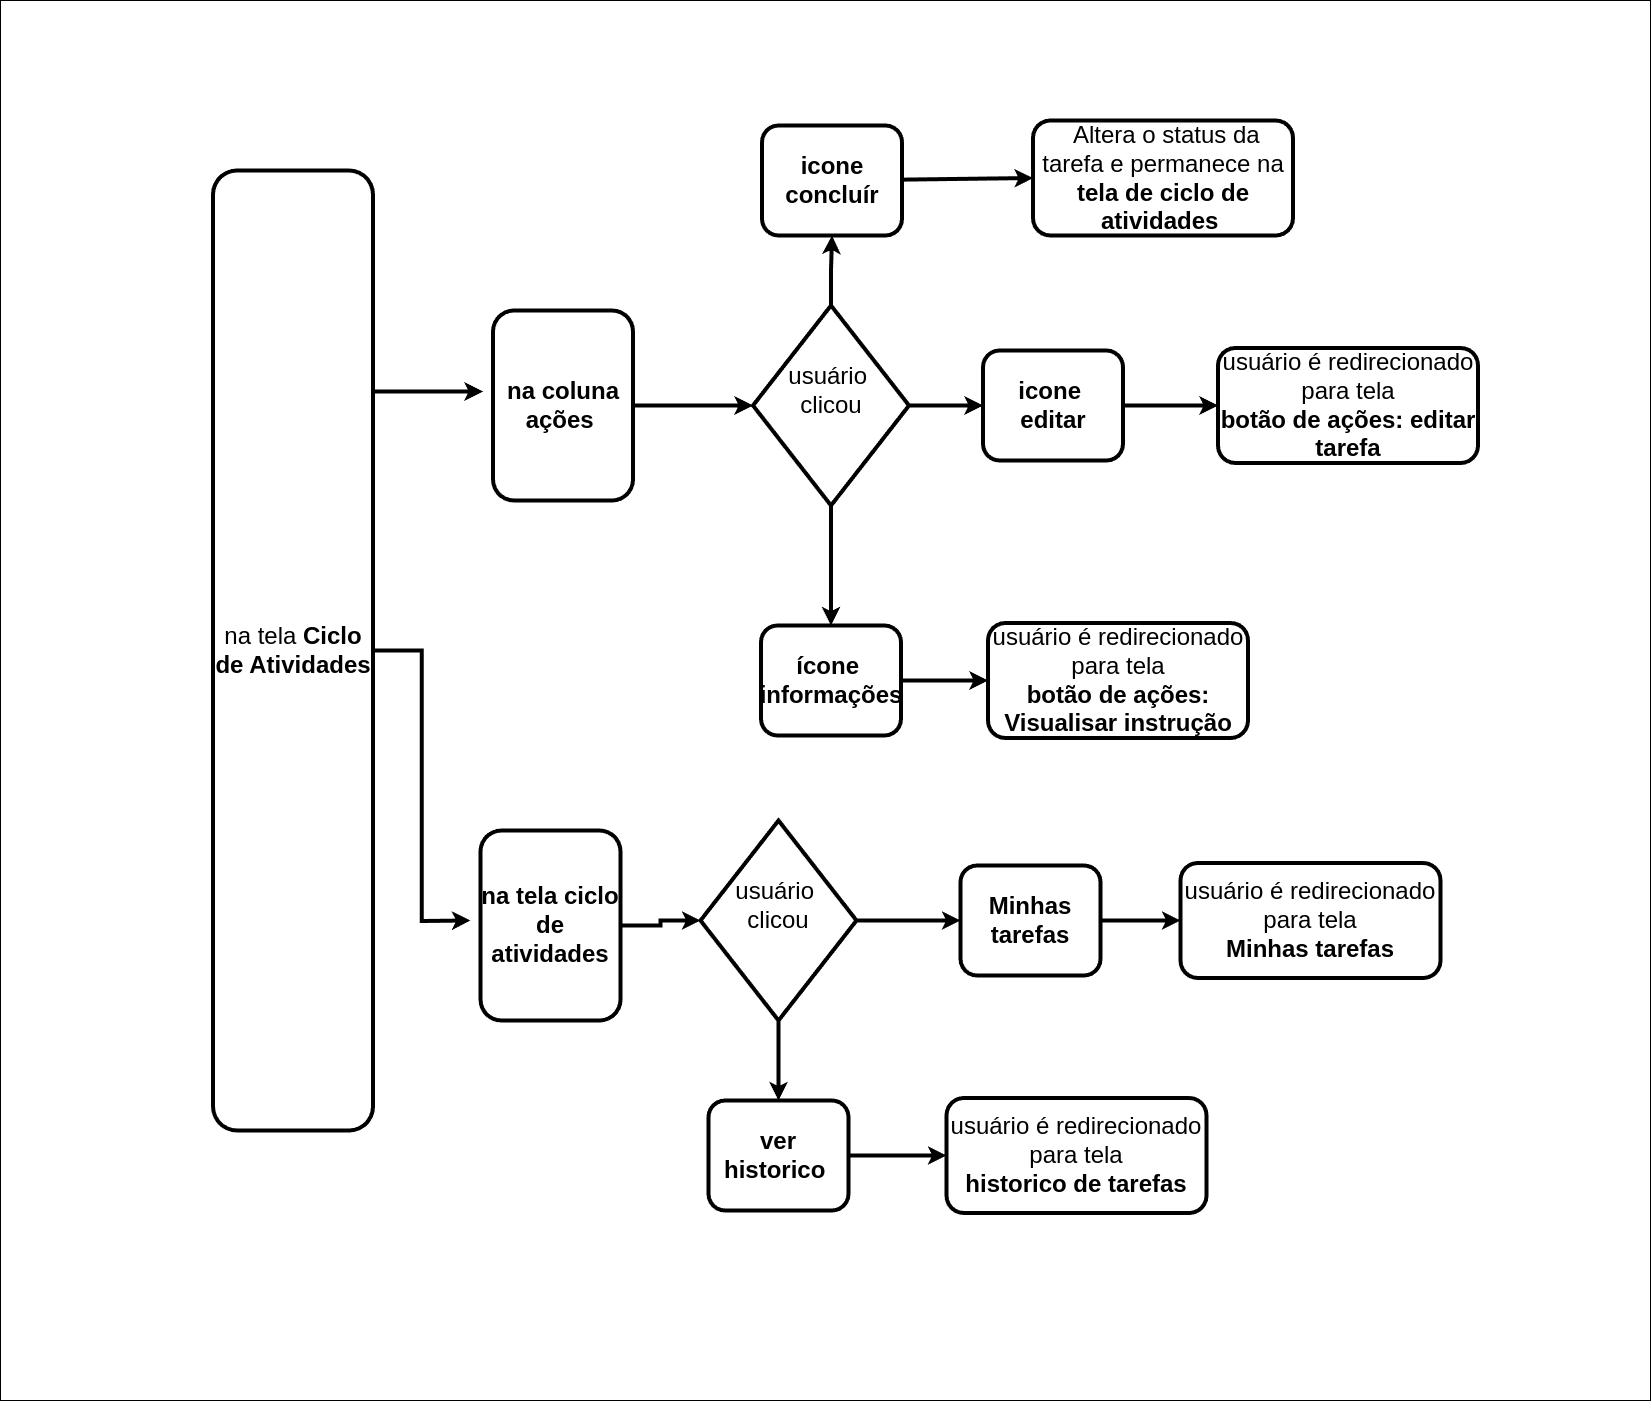

The diagram above was exported from draw.io. Its source (the exported page's mxGraphModel, read from the mxfile embedded in the PNG):
<mxGraphModel dx="5049" dy="3007" grid="1" gridSize="10" guides="1" tooltips="1" connect="1" arrows="1" fold="1" page="1" pageScale="1" pageWidth="827" pageHeight="1169" background="#ffffff" math="0" shadow="0">
  <root>
    <mxCell id="0" />
    <mxCell id="1" parent="0" />
    <mxCell id="2" value="" style="rounded=0;whiteSpace=wrap;html=1;" vertex="1" parent="1">
      <mxGeometry x="-1540" y="6640" width="1650" height="1400" as="geometry" />
    </mxCell>
    <mxCell id="3" style="edgeStyle=orthogonalEdgeStyle;rounded=0;orthogonalLoop=1;jettySize=auto;html=1;strokeWidth=4;" edge="1" source="5" parent="1">
      <mxGeometry relative="1" as="geometry">
        <mxPoint x="-1057.5" y="7030" as="targetPoint" />
        <Array as="points">
          <mxPoint x="-1057.5" y="7031" />
        </Array>
      </mxGeometry>
    </mxCell>
    <mxCell id="4" style="edgeStyle=orthogonalEdgeStyle;rounded=0;orthogonalLoop=1;jettySize=auto;html=1;strokeWidth=4;" edge="1" source="5" parent="1">
      <mxGeometry relative="1" as="geometry">
        <mxPoint x="-1070" y="7560" as="targetPoint" />
      </mxGeometry>
    </mxCell>
    <mxCell id="5" value="&lt;span style=&quot;font-size: 24px;&quot;&gt;na tela&amp;nbsp;&lt;/span&gt;&lt;b style=&quot;font-size: 24px;&quot;&gt;Ciclo de Atividades&lt;/b&gt;" style="rounded=1;whiteSpace=wrap;html=1;fontSize=20;glass=0;strokeWidth=4;shadow=0;labelBackgroundColor=none;" vertex="1" parent="1">
      <mxGeometry x="-1327.5" y="6810" width="160" height="960" as="geometry" />
    </mxCell>
    <mxCell id="6" style="edgeStyle=orthogonalEdgeStyle;rounded=0;orthogonalLoop=1;jettySize=auto;html=1;strokeWidth=4;" edge="1" source="7" target="11" parent="1">
      <mxGeometry relative="1" as="geometry" />
    </mxCell>
    <mxCell id="7" value="&lt;b&gt;na coluna ações&amp;nbsp;&lt;/b&gt;" style="rounded=1;whiteSpace=wrap;html=1;fontSize=24;glass=0;strokeWidth=4;shadow=0;labelBackgroundColor=none;" vertex="1" parent="1">
      <mxGeometry x="-1047.5" y="6950" width="140" height="190" as="geometry" />
    </mxCell>
    <mxCell id="8" value="" style="edgeStyle=orthogonalEdgeStyle;rounded=0;orthogonalLoop=1;jettySize=auto;html=1;strokeWidth=4;" edge="1" source="11" target="13" parent="1">
      <mxGeometry relative="1" as="geometry" />
    </mxCell>
    <mxCell id="9" style="edgeStyle=orthogonalEdgeStyle;rounded=0;orthogonalLoop=1;jettySize=auto;html=1;entryX=0;entryY=0.5;entryDx=0;entryDy=0;strokeWidth=4;" edge="1" source="11" target="16" parent="1">
      <mxGeometry relative="1" as="geometry" />
    </mxCell>
    <mxCell id="10" style="edgeStyle=orthogonalEdgeStyle;rounded=0;orthogonalLoop=1;jettySize=auto;html=1;strokeWidth=4;" edge="1" source="11" target="19" parent="1">
      <mxGeometry relative="1" as="geometry" />
    </mxCell>
    <mxCell id="11" value="usuário&amp;nbsp;&lt;div&gt;clicou&lt;div&gt;&lt;br&gt;&lt;/div&gt;&lt;/div&gt;" style="rhombus;whiteSpace=wrap;html=1;fontSize=24;strokeWidth=4;labelBackgroundColor=none;" vertex="1" parent="1">
      <mxGeometry x="-787.5" y="6945" width="156" height="200" as="geometry" />
    </mxCell>
    <mxCell id="12" style="rounded=0;orthogonalLoop=1;jettySize=auto;html=1;entryX=0;entryY=0.5;entryDx=0;entryDy=0;strokeWidth=4;" edge="1" source="13" target="14" parent="1">
      <mxGeometry relative="1" as="geometry" />
    </mxCell>
    <mxCell id="13" value="&lt;b&gt;icone concluír&lt;/b&gt;" style="rounded=1;whiteSpace=wrap;html=1;fontSize=24;glass=0;strokeWidth=4;shadow=0;labelBackgroundColor=none;" vertex="1" parent="1">
      <mxGeometry x="-778.5" y="6765" width="140" height="110" as="geometry" />
    </mxCell>
    <mxCell id="14" value="&lt;span style=&quot;font-weight: normal;&quot;&gt;&amp;nbsp;Altera o status da tarefa e permanece na &lt;/span&gt;tela de ciclo de atividades&lt;span style=&quot;font-weight: normal;&quot;&gt;&amp;nbsp;&lt;/span&gt;" style="rounded=1;whiteSpace=wrap;html=1;fontSize=24;glass=0;strokeWidth=4;shadow=0;labelBackgroundColor=none;fontStyle=1" vertex="1" parent="1">
      <mxGeometry x="-507.5" y="6760" width="260" height="115" as="geometry" />
    </mxCell>
    <mxCell id="15" style="edgeStyle=orthogonalEdgeStyle;rounded=0;orthogonalLoop=1;jettySize=auto;html=1;entryX=0;entryY=0.5;entryDx=0;entryDy=0;strokeWidth=4;" edge="1" source="16" target="17" parent="1">
      <mxGeometry relative="1" as="geometry" />
    </mxCell>
    <mxCell id="16" value="&lt;b&gt;icone&amp;nbsp;&lt;/b&gt;&lt;div&gt;&lt;b&gt;editar&lt;/b&gt;&lt;/div&gt;" style="rounded=1;whiteSpace=wrap;html=1;fontSize=24;glass=0;strokeWidth=4;shadow=0;labelBackgroundColor=none;" vertex="1" parent="1">
      <mxGeometry x="-557.5" y="6990" width="140" height="110" as="geometry" />
    </mxCell>
    <mxCell id="17" value="&lt;span style=&quot;font-weight: 400;&quot;&gt;usuário é redirecionado para tela&lt;/span&gt;&lt;br&gt;botão de ações: editar tarefa" style="rounded=1;whiteSpace=wrap;html=1;fontSize=24;glass=0;strokeWidth=4;shadow=0;labelBackgroundColor=none;fontStyle=1" vertex="1" parent="1">
      <mxGeometry x="-322.5" y="6987.5" width="260" height="115" as="geometry" />
    </mxCell>
    <mxCell id="18" style="edgeStyle=orthogonalEdgeStyle;rounded=0;orthogonalLoop=1;jettySize=auto;html=1;entryX=0;entryY=0.5;entryDx=0;entryDy=0;strokeWidth=4;" edge="1" source="19" target="20" parent="1">
      <mxGeometry relative="1" as="geometry" />
    </mxCell>
    <mxCell id="19" value="&lt;b&gt;ícone&amp;nbsp;&lt;/b&gt;&lt;div&gt;&lt;b&gt;informações&lt;/b&gt;&lt;/div&gt;" style="rounded=1;whiteSpace=wrap;html=1;fontSize=24;glass=0;strokeWidth=4;shadow=0;labelBackgroundColor=none;" vertex="1" parent="1">
      <mxGeometry x="-779.5" y="7265" width="140" height="110" as="geometry" />
    </mxCell>
    <mxCell id="20" value="&lt;span style=&quot;font-weight: 400;&quot;&gt;usuário é redirecionado para tela&lt;/span&gt;&lt;br&gt;botão de ações: Visualisar instrução" style="rounded=1;whiteSpace=wrap;html=1;fontSize=24;glass=0;strokeWidth=4;shadow=0;labelBackgroundColor=none;fontStyle=1" vertex="1" parent="1">
      <mxGeometry x="-552.5" y="7262.5" width="260" height="115" as="geometry" />
    </mxCell>
    <mxCell id="21" style="edgeStyle=orthogonalEdgeStyle;rounded=0;orthogonalLoop=1;jettySize=auto;html=1;strokeWidth=4;" edge="1" source="22" target="25" parent="1">
      <mxGeometry relative="1" as="geometry" />
    </mxCell>
    <mxCell id="22" value="&lt;b&gt;na tela ciclo de atividades&lt;/b&gt;" style="rounded=1;whiteSpace=wrap;html=1;fontSize=24;glass=0;strokeWidth=4;shadow=0;labelBackgroundColor=none;" vertex="1" parent="1">
      <mxGeometry x="-1060" y="7470" width="140" height="190" as="geometry" />
    </mxCell>
    <mxCell id="23" style="edgeStyle=orthogonalEdgeStyle;rounded=0;orthogonalLoop=1;jettySize=auto;html=1;strokeWidth=4;" edge="1" source="25" target="27" parent="1">
      <mxGeometry relative="1" as="geometry" />
    </mxCell>
    <mxCell id="24" value="" style="edgeStyle=orthogonalEdgeStyle;rounded=0;orthogonalLoop=1;jettySize=auto;html=1;strokeWidth=4;" edge="1" source="25" target="30" parent="1">
      <mxGeometry relative="1" as="geometry" />
    </mxCell>
    <mxCell id="25" value="usuário&amp;nbsp;&lt;div&gt;clicou&lt;div&gt;&lt;br&gt;&lt;/div&gt;&lt;/div&gt;" style="rhombus;whiteSpace=wrap;html=1;fontSize=24;strokeWidth=4;labelBackgroundColor=none;" vertex="1" parent="1">
      <mxGeometry x="-840" y="7460" width="156" height="200" as="geometry" />
    </mxCell>
    <mxCell id="26" style="edgeStyle=orthogonalEdgeStyle;rounded=0;orthogonalLoop=1;jettySize=auto;html=1;strokeWidth=4;" edge="1" source="27" target="28" parent="1">
      <mxGeometry relative="1" as="geometry" />
    </mxCell>
    <mxCell id="27" value="&lt;b&gt;Minhas tarefas&lt;/b&gt;" style="rounded=1;whiteSpace=wrap;html=1;fontSize=24;glass=0;strokeWidth=4;shadow=0;labelBackgroundColor=none;" vertex="1" parent="1">
      <mxGeometry x="-580" y="7505" width="140" height="110" as="geometry" />
    </mxCell>
    <mxCell id="28" value="&lt;span style=&quot;font-weight: 400;&quot;&gt;usuário é redirecionado para tela&lt;/span&gt;&lt;br&gt;Minhas tarefas" style="rounded=1;whiteSpace=wrap;html=1;fontSize=24;glass=0;strokeWidth=4;shadow=0;labelBackgroundColor=none;fontStyle=1" vertex="1" parent="1">
      <mxGeometry x="-360" y="7502.5" width="260" height="115" as="geometry" />
    </mxCell>
    <mxCell id="29" value="" style="edgeStyle=orthogonalEdgeStyle;rounded=0;orthogonalLoop=1;jettySize=auto;html=1;strokeWidth=4;" edge="1" source="30" target="31" parent="1">
      <mxGeometry relative="1" as="geometry" />
    </mxCell>
    <mxCell id="30" value="&lt;b&gt;ver historico&amp;nbsp;&lt;/b&gt;" style="rounded=1;whiteSpace=wrap;html=1;fontSize=24;glass=0;strokeWidth=4;shadow=0;labelBackgroundColor=none;" vertex="1" parent="1">
      <mxGeometry x="-832" y="7740" width="140" height="110" as="geometry" />
    </mxCell>
    <mxCell id="31" value="&lt;span style=&quot;font-weight: 400;&quot;&gt;usuário é redirecionado para tela&lt;/span&gt;&lt;br&gt;historico de tarefas" style="rounded=1;whiteSpace=wrap;html=1;fontSize=24;glass=0;strokeWidth=4;shadow=0;labelBackgroundColor=none;fontStyle=1" vertex="1" parent="1">
      <mxGeometry x="-594" y="7737.5" width="260" height="115" as="geometry" />
    </mxCell>
  </root>
</mxGraphModel>